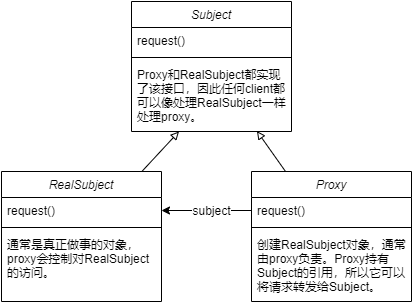

The diagram above was exported from draw.io. Its source (the exported page's mxGraphModel, read from the mxfile embedded in the PNG):
<mxGraphModel dx="749" dy="583" grid="1" gridSize="10" guides="1" tooltips="1" connect="1" arrows="1" fold="1" page="1" pageScale="1" pageWidth="827" pageHeight="1169" math="0" shadow="0">
  <root>
    <mxCell id="WIyWlLk6GJQsqaUBKTNV-0" />
    <mxCell id="WIyWlLk6GJQsqaUBKTNV-1" parent="WIyWlLk6GJQsqaUBKTNV-0" />
    <mxCell id="zkfFHV4jXpPFQw0GAbJ--0" value="Subject" style="swimlane;fontStyle=2;align=center;verticalAlign=top;childLayout=stackLayout;horizontal=1;startSize=26;horizontalStack=0;resizeParent=1;resizeLast=0;collapsible=1;marginBottom=0;rounded=0;shadow=0;strokeWidth=1;" parent="WIyWlLk6GJQsqaUBKTNV-1" vertex="1">
      <mxGeometry x="233" y="120" width="160" height="130" as="geometry">
        <mxRectangle x="230" y="140" width="160" height="26" as="alternateBounds" />
      </mxGeometry>
    </mxCell>
    <mxCell id="zkfFHV4jXpPFQw0GAbJ--1" value="request()" style="text;align=left;verticalAlign=top;spacingLeft=4;spacingRight=4;overflow=hidden;rotatable=0;points=[[0,0.5],[1,0.5]];portConstraint=eastwest;" parent="zkfFHV4jXpPFQw0GAbJ--0" vertex="1">
      <mxGeometry y="26" width="160" height="26" as="geometry" />
    </mxCell>
    <mxCell id="zkfFHV4jXpPFQw0GAbJ--4" value="" style="line;html=1;strokeWidth=1;align=left;verticalAlign=middle;spacingTop=-1;spacingLeft=3;spacingRight=3;rotatable=0;labelPosition=right;points=[];portConstraint=eastwest;" parent="zkfFHV4jXpPFQw0GAbJ--0" vertex="1">
      <mxGeometry y="52" width="160" height="8" as="geometry" />
    </mxCell>
    <mxCell id="zkfFHV4jXpPFQw0GAbJ--5" value="Proxy和RealSubject都实现&#10;了该接口，因此任何client都&#10;可以像处理RealSubject一样&#10;处理proxy。" style="text;align=left;verticalAlign=top;spacingLeft=4;spacingRight=4;overflow=hidden;rotatable=0;points=[[0,0.5],[1,0.5]];portConstraint=eastwest;" parent="zkfFHV4jXpPFQw0GAbJ--0" vertex="1">
      <mxGeometry y="60" width="160" height="70" as="geometry" />
    </mxCell>
    <mxCell id="Gv8X1eGaEX7s4SN7N2oq-16" style="rounded=0;orthogonalLoop=1;jettySize=auto;html=1;endArrow=block;endFill=0;" edge="1" parent="WIyWlLk6GJQsqaUBKTNV-1" source="Gv8X1eGaEX7s4SN7N2oq-1" target="zkfFHV4jXpPFQw0GAbJ--5">
      <mxGeometry relative="1" as="geometry" />
    </mxCell>
    <mxCell id="Gv8X1eGaEX7s4SN7N2oq-1" value="RealSubject" style="swimlane;fontStyle=2;align=center;verticalAlign=top;childLayout=stackLayout;horizontal=1;startSize=26;horizontalStack=0;resizeParent=1;resizeLast=0;collapsible=1;marginBottom=0;rounded=0;shadow=0;strokeWidth=1;" vertex="1" parent="WIyWlLk6GJQsqaUBKTNV-1">
      <mxGeometry x="103" y="290" width="160" height="130" as="geometry">
        <mxRectangle x="230" y="140" width="160" height="26" as="alternateBounds" />
      </mxGeometry>
    </mxCell>
    <mxCell id="Gv8X1eGaEX7s4SN7N2oq-2" value="request()" style="text;align=left;verticalAlign=top;spacingLeft=4;spacingRight=4;overflow=hidden;rotatable=0;points=[[0,0.5],[1,0.5]];portConstraint=eastwest;" vertex="1" parent="Gv8X1eGaEX7s4SN7N2oq-1">
      <mxGeometry y="26" width="160" height="26" as="geometry" />
    </mxCell>
    <mxCell id="Gv8X1eGaEX7s4SN7N2oq-3" value="" style="line;html=1;strokeWidth=1;align=left;verticalAlign=middle;spacingTop=-1;spacingLeft=3;spacingRight=3;rotatable=0;labelPosition=right;points=[];portConstraint=eastwest;" vertex="1" parent="Gv8X1eGaEX7s4SN7N2oq-1">
      <mxGeometry y="52" width="160" height="8" as="geometry" />
    </mxCell>
    <mxCell id="Gv8X1eGaEX7s4SN7N2oq-4" value="通常是真正做事的对象，&#10;proxy会控制对RealSubject&#10;的访问。" style="text;align=left;verticalAlign=top;spacingLeft=4;spacingRight=4;overflow=hidden;rotatable=0;points=[[0,0.5],[1,0.5]];portConstraint=eastwest;" vertex="1" parent="Gv8X1eGaEX7s4SN7N2oq-1">
      <mxGeometry y="60" width="160" height="70" as="geometry" />
    </mxCell>
    <mxCell id="Gv8X1eGaEX7s4SN7N2oq-17" style="edgeStyle=none;rounded=0;orthogonalLoop=1;jettySize=auto;html=1;entryX=0.784;entryY=0.994;entryDx=0;entryDy=0;entryPerimeter=0;endArrow=block;endFill=0;" edge="1" parent="WIyWlLk6GJQsqaUBKTNV-1" source="Gv8X1eGaEX7s4SN7N2oq-5" target="zkfFHV4jXpPFQw0GAbJ--5">
      <mxGeometry relative="1" as="geometry" />
    </mxCell>
    <mxCell id="Gv8X1eGaEX7s4SN7N2oq-5" value="Proxy" style="swimlane;fontStyle=2;align=center;verticalAlign=top;childLayout=stackLayout;horizontal=1;startSize=26;horizontalStack=0;resizeParent=1;resizeLast=0;collapsible=1;marginBottom=0;rounded=0;shadow=0;strokeWidth=1;" vertex="1" parent="WIyWlLk6GJQsqaUBKTNV-1">
      <mxGeometry x="353" y="290" width="160" height="130" as="geometry">
        <mxRectangle x="230" y="140" width="160" height="26" as="alternateBounds" />
      </mxGeometry>
    </mxCell>
    <mxCell id="Gv8X1eGaEX7s4SN7N2oq-6" value="request()" style="text;align=left;verticalAlign=top;spacingLeft=4;spacingRight=4;overflow=hidden;rotatable=0;points=[[0,0.5],[1,0.5]];portConstraint=eastwest;" vertex="1" parent="Gv8X1eGaEX7s4SN7N2oq-5">
      <mxGeometry y="26" width="160" height="26" as="geometry" />
    </mxCell>
    <mxCell id="Gv8X1eGaEX7s4SN7N2oq-7" value="" style="line;html=1;strokeWidth=1;align=left;verticalAlign=middle;spacingTop=-1;spacingLeft=3;spacingRight=3;rotatable=0;labelPosition=right;points=[];portConstraint=eastwest;" vertex="1" parent="Gv8X1eGaEX7s4SN7N2oq-5">
      <mxGeometry y="52" width="160" height="8" as="geometry" />
    </mxCell>
    <mxCell id="Gv8X1eGaEX7s4SN7N2oq-8" value="创建RealSubject对象，通常&#10;由proxy负责。Proxy持有&#10;Subject的引用，所以它可以&#10;将请求转发给Subject。" style="text;align=left;verticalAlign=top;spacingLeft=4;spacingRight=4;overflow=hidden;rotatable=0;points=[[0,0.5],[1,0.5]];portConstraint=eastwest;" vertex="1" parent="Gv8X1eGaEX7s4SN7N2oq-5">
      <mxGeometry y="60" width="160" height="70" as="geometry" />
    </mxCell>
    <mxCell id="Gv8X1eGaEX7s4SN7N2oq-13" style="edgeStyle=orthogonalEdgeStyle;rounded=0;orthogonalLoop=1;jettySize=auto;html=1;entryX=1;entryY=0.5;entryDx=0;entryDy=0;" edge="1" parent="WIyWlLk6GJQsqaUBKTNV-1" source="Gv8X1eGaEX7s4SN7N2oq-6" target="Gv8X1eGaEX7s4SN7N2oq-2">
      <mxGeometry relative="1" as="geometry" />
    </mxCell>
    <mxCell id="Gv8X1eGaEX7s4SN7N2oq-14" value="subject" style="text;html=1;align=center;verticalAlign=middle;resizable=0;points=[];labelBackgroundColor=#ffffff;" vertex="1" connectable="0" parent="Gv8X1eGaEX7s4SN7N2oq-13">
      <mxGeometry x="-0.164" y="1" relative="1" as="geometry">
        <mxPoint x="-2.38" y="-1" as="offset" />
      </mxGeometry>
    </mxCell>
  </root>
</mxGraphModel>